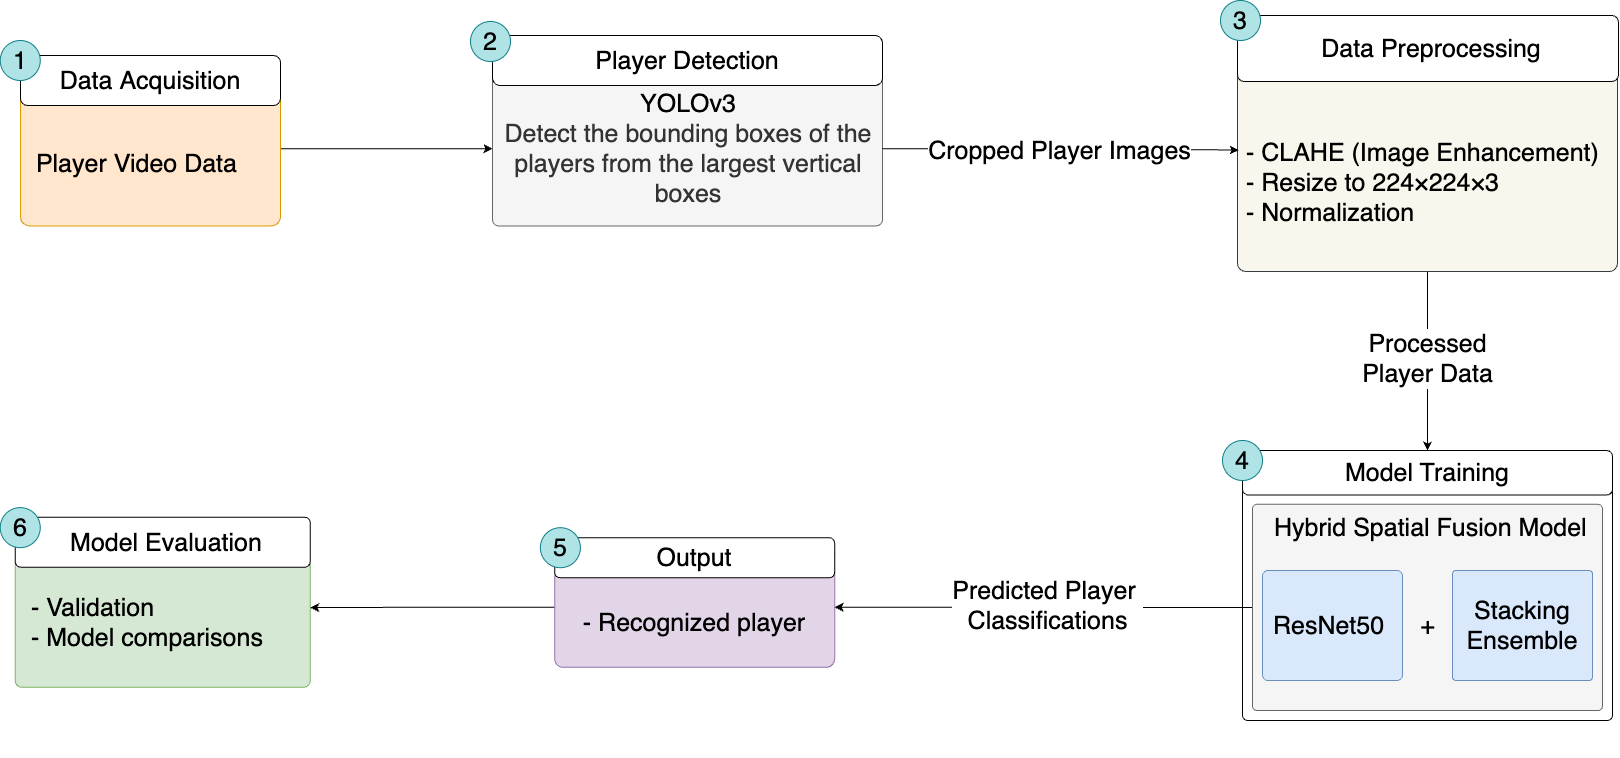

The diagram above was exported from draw.io. Its source (the exported page's mxGraphModel, read from the mxfile embedded in the PNG):
<mxGraphModel dx="1709" dy="1116" grid="1" gridSize="10" guides="1" tooltips="1" connect="1" arrows="1" fold="1" page="1" pageScale="1" pageWidth="827" pageHeight="1169" math="0" shadow="0">
  <root>
    <mxCell id="0" />
    <mxCell id="1" parent="0" />
    <mxCell id="sXJZbsp30mBTdmNBDPcw-25" value="&lt;div style=&quot;text-align: center;&quot;&gt;&lt;span style=&quot;background-color: transparent; color: light-dark(rgb(0, 0, 0), rgb(255, 255, 255));&quot;&gt;YOLOv3&lt;/span&gt;&lt;/div&gt;&lt;div style=&quot;text-align: center;&quot;&gt;Detect the bounding boxes of the players from the largest vertical boxes&lt;/div&gt;" style="rounded=1;whiteSpace=wrap;html=1;align=left;fontSize=25;arcSize=4;labelBorderColor=none;fontFamily=Helvetica;fontStyle=0;fillColor=#f5f5f5;fontColor=#333333;strokeColor=#666666;" parent="1" vertex="1">
      <mxGeometry x="662" y="191" width="390" height="154.41" as="geometry" />
    </mxCell>
    <mxCell id="wqYc8V5iLmohcSsTYJVM-7" style="edgeStyle=orthogonalEdgeStyle;rounded=0;orthogonalLoop=1;jettySize=auto;html=1;exitX=0;exitY=0.5;exitDx=0;exitDy=0;" edge="1" parent="1" source="sXJZbsp30mBTdmNBDPcw-27" target="sXJZbsp30mBTdmNBDPcw-28">
      <mxGeometry relative="1" as="geometry" />
    </mxCell>
    <mxCell id="sXJZbsp30mBTdmNBDPcw-27" value="&lt;div&gt;&lt;br&gt;&lt;/div&gt;&lt;div style=&quot;text-align: left;&quot;&gt;&lt;span style=&quot;background-color: initial;&quot;&gt;- Recognized player&lt;/span&gt;&lt;/div&gt;" style="rounded=1;whiteSpace=wrap;html=1;fillColor=#e1d5e7;strokeColor=#9673a6;fontSize=25;arcSize=7;labelBorderColor=none;fontFamily=Helvetica;fontStyle=0" parent="1" vertex="1">
      <mxGeometry x="724.13" y="666.8" width="280" height="120" as="geometry" />
    </mxCell>
    <mxCell id="sXJZbsp30mBTdmNBDPcw-28" value="&lt;div&gt;&lt;br&gt;&lt;/div&gt;&lt;div&gt;&amp;nbsp; - Validation&lt;/div&gt;&lt;div&gt;&amp;nbsp; - Model comparisons&lt;/div&gt;" style="rounded=1;whiteSpace=wrap;html=1;align=left;fillColor=#d5e8d4;strokeColor=#82b366;fontSize=25;arcSize=4;labelBorderColor=none;fontFamily=Helvetica;fontStyle=0" parent="1" vertex="1">
      <mxGeometry x="184.75" y="647.53" width="295" height="159.2" as="geometry" />
    </mxCell>
    <mxCell id="wqYc8V5iLmohcSsTYJVM-3" style="edgeStyle=orthogonalEdgeStyle;rounded=0;orthogonalLoop=1;jettySize=auto;html=1;exitX=0.5;exitY=1;exitDx=0;exitDy=0;entryX=0.5;entryY=0;entryDx=0;entryDy=0;" edge="1" parent="1" source="sXJZbsp30mBTdmNBDPcw-35" target="Wup6ANTdgd9xG2nkr9V1-9">
      <mxGeometry relative="1" as="geometry" />
    </mxCell>
    <mxCell id="wqYc8V5iLmohcSsTYJVM-4" value="&lt;span style=&quot;font-size: 25px;&quot;&gt;&amp;nbsp;Processed&amp;nbsp;&lt;/span&gt;&lt;div style=&quot;font-size: 25px;&quot;&gt;Player Data&lt;/div&gt;" style="edgeLabel;html=1;align=center;verticalAlign=middle;resizable=0;points=[];" vertex="1" connectable="0" parent="wqYc8V5iLmohcSsTYJVM-3">
      <mxGeometry x="-0.0828" y="-1" relative="1" as="geometry">
        <mxPoint y="4" as="offset" />
      </mxGeometry>
    </mxCell>
    <mxCell id="sXJZbsp30mBTdmNBDPcw-35" value="&lt;br&gt;&lt;div&gt;&lt;div&gt;&lt;span style=&quot;background-color: transparent; color: light-dark(rgb(0, 0, 0), rgb(255, 255, 255));&quot;&gt;&amp;nbsp;- CLAHE (Image&amp;nbsp;&lt;/span&gt;&lt;span style=&quot;background-color: transparent; color: light-dark(rgb(0, 0, 0), rgb(255, 255, 255));&quot;&gt;Enhancement)&lt;/span&gt;&lt;span style=&quot;background-color: transparent; color: light-dark(rgb(0, 0, 0), rgb(255, 255, 255));&quot;&gt;&amp;nbsp;&amp;nbsp;&lt;/span&gt;&lt;/div&gt;&lt;div&gt;&lt;span style=&quot;background-color: transparent; color: light-dark(rgb(0, 0, 0), rgb(255, 255, 255));&quot;&gt;&amp;nbsp;- Resize to 224×224×3&lt;/span&gt;&lt;br&gt;&lt;div&gt;&lt;div&gt;&amp;nbsp;- Normalization&lt;/div&gt;&lt;/div&gt;&lt;/div&gt;&lt;/div&gt;" style="rounded=1;whiteSpace=wrap;html=1;align=left;fillColor=#f9f7ed;strokeColor=#36393d;fontSize=25;arcSize=4;labelBorderColor=none;fontFamily=Helvetica;fontStyle=0" parent="1" vertex="1">
      <mxGeometry x="1407" y="183" width="380" height="208" as="geometry" />
    </mxCell>
    <mxCell id="sXJZbsp30mBTdmNBDPcw-37" value="" style="rounded=1;whiteSpace=wrap;html=1;fontSize=25;arcSize=2;labelBorderColor=none;fontFamily=Helvetica;fontStyle=0" parent="1" vertex="1">
      <mxGeometry x="1412" y="584" width="370" height="256" as="geometry" />
    </mxCell>
    <mxCell id="wqYc8V5iLmohcSsTYJVM-5" style="edgeStyle=orthogonalEdgeStyle;rounded=0;orthogonalLoop=1;jettySize=auto;html=1;entryX=1;entryY=0.5;entryDx=0;entryDy=0;" edge="1" parent="1" source="sXJZbsp30mBTdmNBDPcw-40" target="sXJZbsp30mBTdmNBDPcw-27">
      <mxGeometry relative="1" as="geometry" />
    </mxCell>
    <mxCell id="wqYc8V5iLmohcSsTYJVM-6" value="&lt;span style=&quot;font-size: 25px;&quot;&gt;Predicted Player&amp;nbsp;&lt;/span&gt;&lt;div style=&quot;font-size: 25px;&quot;&gt;Classifications&lt;/div&gt;" style="edgeLabel;html=1;align=center;verticalAlign=middle;resizable=0;points=[];" vertex="1" connectable="0" parent="wqYc8V5iLmohcSsTYJVM-5">
      <mxGeometry x="-0.0123" y="-3" relative="1" as="geometry">
        <mxPoint x="1" as="offset" />
      </mxGeometry>
    </mxCell>
    <mxCell id="sXJZbsp30mBTdmNBDPcw-40" value="&lt;div&gt;&lt;br&gt;&lt;/div&gt;&lt;div&gt;&lt;br&gt;&lt;/div&gt;&lt;div&gt;&lt;br&gt;&lt;/div&gt;&lt;div&gt;&lt;br&gt;&lt;/div&gt;&lt;div&gt;&lt;br&gt;&lt;/div&gt;&lt;div&gt;&lt;br&gt;&lt;/div&gt;&lt;div&gt;&lt;br&gt;&lt;/div&gt;&lt;div&gt;&lt;br&gt;&lt;/div&gt;&lt;div&gt;&lt;br&gt;&lt;/div&gt;&lt;div&gt;&lt;br&gt;&lt;/div&gt;" style="rounded=1;whiteSpace=wrap;html=1;fillColor=#f5f5f5;strokeColor=#666666;fontSize=25;arcSize=2;labelBorderColor=none;fontFamily=Helvetica;fontStyle=0;fontColor=#333333;" parent="1" vertex="1">
      <mxGeometry x="1422" y="623.87" width="350" height="206.13" as="geometry" />
    </mxCell>
    <mxCell id="sXJZbsp30mBTdmNBDPcw-41" value="&lt;div&gt;&lt;span style=&quot;background-color: initial;&quot;&gt;ResNet50&amp;nbsp;&lt;/span&gt;&lt;/div&gt;" style="rounded=1;whiteSpace=wrap;html=1;fillColor=#dae8fc;strokeColor=#6c8ebf;fontSize=25;arcSize=5;labelBorderColor=none;fontFamily=Helvetica;fontStyle=0" parent="1" vertex="1">
      <mxGeometry x="1432" y="690" width="140" height="110" as="geometry" />
    </mxCell>
    <mxCell id="sXJZbsp30mBTdmNBDPcw-42" value="Stacking Ensemble" style="rounded=1;whiteSpace=wrap;html=1;fillColor=#dae8fc;strokeColor=#6c8ebf;fontSize=25;arcSize=3;labelBorderColor=none;fontFamily=Helvetica;fontStyle=0" parent="1" vertex="1">
      <mxGeometry x="1622" y="690" width="140" height="110" as="geometry" />
    </mxCell>
    <mxCell id="sXJZbsp30mBTdmNBDPcw-47" value="&lt;font&gt;+&lt;/font&gt;" style="text;html=1;align=center;verticalAlign=middle;resizable=0;points=[];autosize=1;strokeColor=none;fillColor=none;fontSize=25;labelBorderColor=none;fontFamily=Helvetica;fontStyle=0" parent="1" vertex="1">
      <mxGeometry x="1577.0000000000002" y="725" width="40" height="40" as="geometry" />
    </mxCell>
    <mxCell id="Wup6ANTdgd9xG2nkr9V1-4" value="&lt;div&gt;Player Detection&lt;/div&gt;" style="rounded=1;whiteSpace=wrap;html=1;labelBackgroundColor=none;fontSize=25;arcSize=15;labelBorderColor=none;fontFamily=Helvetica;fontStyle=0" parent="1" vertex="1">
      <mxGeometry x="662" y="155" width="390" height="50" as="geometry" />
    </mxCell>
    <mxCell id="Wup6ANTdgd9xG2nkr9V1-5" value="&lt;div&gt;&lt;span style=&quot;background-color: initial;&quot;&gt;&amp;nbsp;Data&amp;nbsp;&lt;/span&gt;&lt;span style=&quot;background-color: initial;&quot;&gt;Preprocessing&lt;/span&gt;&lt;/div&gt;" style="rounded=1;whiteSpace=wrap;html=1;fontSize=25;arcSize=10;labelBorderColor=none;fontFamily=Helvetica;fontStyle=0" parent="1" vertex="1">
      <mxGeometry x="1407" y="135" width="381" height="66" as="geometry" />
    </mxCell>
    <mxCell id="Wup6ANTdgd9xG2nkr9V1-6" value="&amp;nbsp;Model Evaluation" style="rounded=1;whiteSpace=wrap;html=1;fontSize=25;arcSize=11;labelBorderColor=none;fontFamily=Helvetica;fontStyle=0" parent="1" vertex="1">
      <mxGeometry x="184.75" y="636.73" width="295" height="50" as="geometry" />
    </mxCell>
    <mxCell id="Wup6ANTdgd9xG2nkr9V1-8" value="Output" style="rounded=1;whiteSpace=wrap;html=1;fontSize=25;arcSize=13;labelBorderColor=none;fontFamily=Helvetica;fontStyle=0" parent="1" vertex="1">
      <mxGeometry x="724.13" y="657.2" width="280" height="40" as="geometry" />
    </mxCell>
    <mxCell id="Wup6ANTdgd9xG2nkr9V1-9" value="Model Training" style="rounded=1;whiteSpace=wrap;html=1;fontSize=25;arcSize=13;labelBorderColor=none;fontFamily=Helvetica;fontStyle=0" parent="1" vertex="1">
      <mxGeometry x="1412" y="570" width="370" height="44.5" as="geometry" />
    </mxCell>
    <mxCell id="3d7_QSK-CkDELsUNxO2B-2" value="Hybrid Spatial Fusion Model&lt;div style=&quot;forced-color-adjust: none;&quot;&gt;&lt;br style=&quot;forced-color-adjust: none; color: rgb(0, 0, 0); font-variant-ligatures: normal; font-variant-caps: normal; letter-spacing: normal; orphans: 2; text-align: center; text-indent: 0px; text-transform: none; widows: 2; word-spacing: 0px; -webkit-text-stroke-width: 0px; white-space: normal; background-color: rgb(236, 236, 236); text-decoration-thickness: initial; text-decoration-style: initial; text-decoration-color: initial;&quot;&gt;&lt;/div&gt;" style="text;whiteSpace=wrap;html=1;fontSize=25;labelBorderColor=none;fontFamily=Helvetica;fontStyle=0" vertex="1" parent="1">
      <mxGeometry x="1441.75" y="625.87" width="338.25" height="50" as="geometry" />
    </mxCell>
    <mxCell id="lVtkeNxCROG4z9Pm-Xvq-5" style="edgeStyle=orthogonalEdgeStyle;rounded=0;orthogonalLoop=1;jettySize=auto;html=1;exitX=1;exitY=0.5;exitDx=0;exitDy=0;fontStyle=1;fontSize=19;" edge="1" parent="1" source="lVtkeNxCROG4z9Pm-Xvq-1" target="sXJZbsp30mBTdmNBDPcw-25">
      <mxGeometry relative="1" as="geometry" />
    </mxCell>
    <mxCell id="lVtkeNxCROG4z9Pm-Xvq-1" value="&lt;div style=&quot;text-align: center;&quot;&gt;&lt;br&gt;&lt;/div&gt;&lt;div style=&quot;text-align: right;&quot;&gt;&lt;br&gt;&lt;/div&gt;&lt;div&gt;&amp;nbsp; Player Video Data&lt;/div&gt;&lt;div&gt;&lt;br&gt;&lt;/div&gt;" style="rounded=1;whiteSpace=wrap;html=1;align=left;fillColor=#ffe6cc;strokeColor=#d79b00;fontSize=25;arcSize=6;labelBorderColor=none;fontFamily=Helvetica;fontStyle=0" vertex="1" parent="1">
      <mxGeometry x="190" y="191" width="260" height="154.41" as="geometry" />
    </mxCell>
    <mxCell id="lVtkeNxCROG4z9Pm-Xvq-2" value="&lt;div&gt;&lt;span&gt;Data&amp;nbsp;&lt;/span&gt;&lt;span&gt;Acquisition&lt;/span&gt;&lt;/div&gt;" style="rounded=1;whiteSpace=wrap;html=1;labelBackgroundColor=none;fontSize=25;arcSize=14;labelBorderColor=none;fontFamily=Helvetica;fontStyle=0" vertex="1" parent="1">
      <mxGeometry x="190" y="175" width="260" height="50" as="geometry" />
    </mxCell>
    <mxCell id="qUtvVOv7acMDotg5S1CK-1" value="&lt;font style=&quot;font-size: 25px;&quot;&gt;1&lt;/font&gt;" style="ellipse;whiteSpace=wrap;html=1;aspect=fixed;fontSize=20;fillColor=#b0e3e6;strokeColor=#0e8088;" vertex="1" parent="1">
      <mxGeometry x="169.75" y="160" width="40" height="40" as="geometry" />
    </mxCell>
    <mxCell id="qUtvVOv7acMDotg5S1CK-4" value="&lt;span style=&quot;font-size: 25px;&quot;&gt;2&lt;/span&gt;" style="ellipse;whiteSpace=wrap;html=1;aspect=fixed;fontSize=20;fillColor=#b0e3e6;strokeColor=#0e8088;" vertex="1" parent="1">
      <mxGeometry x="640" y="141" width="40" height="40" as="geometry" />
    </mxCell>
    <mxCell id="qUtvVOv7acMDotg5S1CK-5" value="&lt;span style=&quot;font-size: 25px;&quot;&gt;3&lt;/span&gt;" style="ellipse;whiteSpace=wrap;html=1;aspect=fixed;fontSize=20;fillColor=#b0e3e6;strokeColor=#0e8088;" vertex="1" parent="1">
      <mxGeometry x="1390" y="120" width="40" height="40" as="geometry" />
    </mxCell>
    <mxCell id="qUtvVOv7acMDotg5S1CK-6" value="&lt;span style=&quot;font-size: 25px;&quot;&gt;4&lt;/span&gt;" style="ellipse;whiteSpace=wrap;html=1;aspect=fixed;fontSize=20;fillColor=#b0e3e6;strokeColor=#0e8088;" vertex="1" parent="1">
      <mxGeometry x="1392" y="560" width="40" height="40" as="geometry" />
    </mxCell>
    <mxCell id="qUtvVOv7acMDotg5S1CK-7" value="&lt;span style=&quot;font-size: 25px;&quot;&gt;5&lt;/span&gt;" style="ellipse;whiteSpace=wrap;html=1;aspect=fixed;fontSize=20;fillColor=#b0e3e6;strokeColor=#0e8088;" vertex="1" parent="1">
      <mxGeometry x="709.88" y="647.2" width="40" height="40" as="geometry" />
    </mxCell>
    <mxCell id="qUtvVOv7acMDotg5S1CK-8" value="&lt;span style=&quot;font-size: 25px;&quot;&gt;6&lt;/span&gt;" style="ellipse;whiteSpace=wrap;html=1;aspect=fixed;fontSize=20;fillColor=#b0e3e6;strokeColor=#0e8088;" vertex="1" parent="1">
      <mxGeometry x="169.75" y="627.13" width="40" height="40" as="geometry" />
    </mxCell>
    <mxCell id="wqYc8V5iLmohcSsTYJVM-1" style="edgeStyle=orthogonalEdgeStyle;rounded=0;orthogonalLoop=1;jettySize=auto;html=1;entryX=0.003;entryY=0.416;entryDx=0;entryDy=0;entryPerimeter=0;" edge="1" parent="1" source="sXJZbsp30mBTdmNBDPcw-25" target="sXJZbsp30mBTdmNBDPcw-35">
      <mxGeometry relative="1" as="geometry" />
    </mxCell>
    <mxCell id="wqYc8V5iLmohcSsTYJVM-2" value="&lt;span style=&quot;font-size: 25px;&quot;&gt;Cropped Player Images&lt;/span&gt;" style="edgeLabel;html=1;align=center;verticalAlign=middle;resizable=0;points=[];" vertex="1" connectable="0" parent="wqYc8V5iLmohcSsTYJVM-1">
      <mxGeometry x="-0.034" y="-1" relative="1" as="geometry">
        <mxPoint x="3" as="offset" />
      </mxGeometry>
    </mxCell>
  </root>
</mxGraphModel>